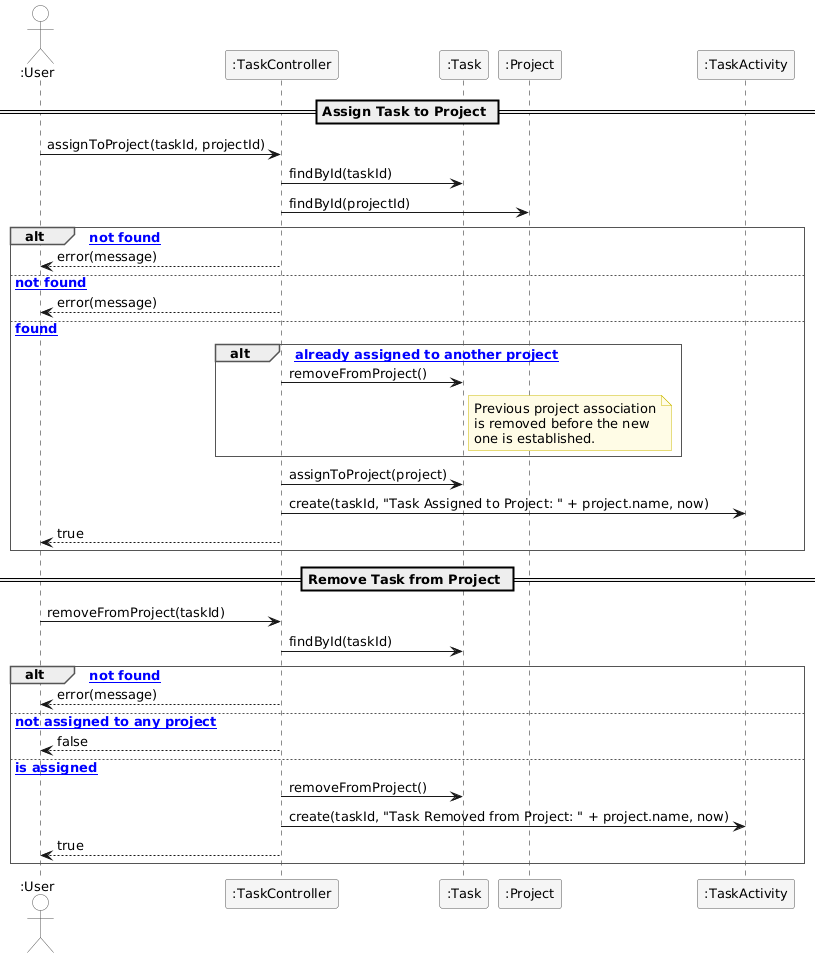

The diagram above was rendered by PlantUML. Its source (embedded in the PNG):
@startuml
skinparam sequenceArrowThickness 1
skinparam responseMessageBelowArrow false
skinparam sequenceParticipantBorderColor #555555
skinparam sequenceParticipantBackgroundColor #F5F5F5
skinparam sequenceActorBorderColor #555555
skinparam sequenceActorBackgroundColor White
skinparam sequenceGroupBorderThickness 1
skinparam sequenceGroupBorderColor #555555
skinparam sequenceGroupBodyBackgroundColor White
skinparam sequenceGroupFontStyle bold
skinparam shadowing false
skinparam defaultFontName Arial
skinparam defaultFontSize 13
skinparam noteBackgroundColor #FFFCE6
skinparam noteBorderColor #CCBB00

actor ":User" as User
participant ":TaskController" as TC
participant ":Task" as T
participant ":Project" as P
participant ":TaskActivity" as ACT

== Assign Task to Project ==

User -> TC : assignToProject(taskId, projectId)

TC -> T : findById(taskId)
TC -> P : findById(projectId)

alt [task not found]
    TC --> User : error(message)
else [project not found]
    TC --> User : error(message)
else [both found]
    alt [task already assigned to another project]
        TC -> T : removeFromProject()
        note right of T
            Previous project association
            is removed before the new
            one is established.
        end note
    end
    TC -> T : assignToProject(project)
    TC -> ACT : create(taskId, "Task Assigned to Project: " + project.name, now)
    TC --> User : true
end

== Remove Task from Project ==

User -> TC : removeFromProject(taskId)

TC -> T : findById(taskId)

alt [task not found]
    TC --> User : error(message)
else [task not assigned to any project]
    TC --> User : false
else [task is assigned]
    TC -> T : removeFromProject()
    TC -> ACT : create(taskId, "Task Removed from Project: " + project.name, now)
    TC --> User : true
end
@enduml